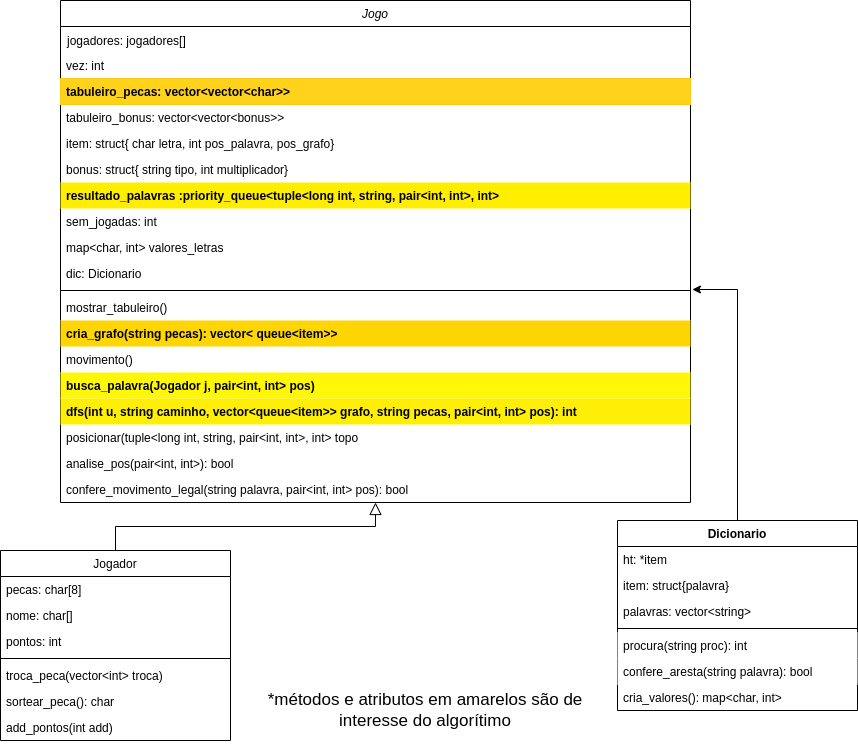

The diagram above was exported from draw.io. Its source (the exported page's mxGraphModel, read from the mxfile embedded in the PNG):
<mxGraphModel dx="1691" dy="510" grid="1" gridSize="10" guides="1" tooltips="1" connect="1" arrows="1" fold="1" page="1" pageScale="1" pageWidth="827" pageHeight="1169" math="0" shadow="0">
  <root>
    <mxCell id="WIyWlLk6GJQsqaUBKTNV-0" />
    <mxCell id="WIyWlLk6GJQsqaUBKTNV-1" parent="WIyWlLk6GJQsqaUBKTNV-0" />
    <mxCell id="zkfFHV4jXpPFQw0GAbJ--0" value="Jogo" style="swimlane;fontStyle=2;align=center;verticalAlign=top;childLayout=stackLayout;horizontal=1;startSize=26;horizontalStack=0;resizeParent=1;resizeLast=0;collapsible=1;marginBottom=0;rounded=0;shadow=0;strokeWidth=1;" parent="WIyWlLk6GJQsqaUBKTNV-1" vertex="1">
      <mxGeometry x="30" y="50" width="630" height="502" as="geometry">
        <mxRectangle x="220" y="120" width="160" height="26" as="alternateBounds" />
      </mxGeometry>
    </mxCell>
    <mxCell id="zkfFHV4jXpPFQw0GAbJ--1" value="jogadores: jogadores[] &#10;" style="text;align=left;verticalAlign=top;spacingLeft=4;spacingRight=4;overflow=hidden;rotatable=0;points=[[0,0.5],[1,0.5]];portConstraint=eastwest;spacing=3;" parent="zkfFHV4jXpPFQw0GAbJ--0" vertex="1">
      <mxGeometry y="26" width="630" height="26" as="geometry" />
    </mxCell>
    <mxCell id="zkfFHV4jXpPFQw0GAbJ--2" value="vez: int" style="text;align=left;verticalAlign=top;spacingLeft=4;spacingRight=4;overflow=hidden;rotatable=0;points=[[0,0.5],[1,0.5]];portConstraint=eastwest;rounded=0;shadow=0;html=0;" parent="zkfFHV4jXpPFQw0GAbJ--0" vertex="1">
      <mxGeometry y="52" width="630" height="26" as="geometry" />
    </mxCell>
    <mxCell id="zkfFHV4jXpPFQw0GAbJ--3" value="tabuleiro_pecas: vector&lt;vector&lt;char&gt;&gt;" style="text;align=left;verticalAlign=top;spacingLeft=4;spacingRight=4;overflow=hidden;rotatable=0;points=[[0,0.5],[1,0.5]];portConstraint=eastwest;rounded=0;shadow=0;html=0;fontStyle=1;strokeColor=#FFC917;fillColor=#FFD21C;" parent="zkfFHV4jXpPFQw0GAbJ--0" vertex="1">
      <mxGeometry y="78" width="630" height="26" as="geometry" />
    </mxCell>
    <mxCell id="ZtVsTQnB83banQRD37zl-0" value="tabuleiro_bonus: vector&lt;vector&lt;bonus&gt;&gt;" style="text;align=left;verticalAlign=top;spacingLeft=4;spacingRight=4;overflow=hidden;rotatable=0;points=[[0,0.5],[1,0.5]];portConstraint=eastwest;rounded=0;shadow=0;html=0;" parent="zkfFHV4jXpPFQw0GAbJ--0" vertex="1">
      <mxGeometry y="104" width="630" height="26" as="geometry" />
    </mxCell>
    <mxCell id="QzRnd619fGdJW4_ZYUd3-28" value="item: struct{ char letra, int pos_palavra, pos_grafo}" style="text;align=left;verticalAlign=top;spacingLeft=4;spacingRight=4;overflow=hidden;rotatable=0;points=[[0,0.5],[1,0.5]];portConstraint=eastwest;rounded=0;shadow=0;html=0;" vertex="1" parent="zkfFHV4jXpPFQw0GAbJ--0">
      <mxGeometry y="130" width="630" height="26" as="geometry" />
    </mxCell>
    <mxCell id="QzRnd619fGdJW4_ZYUd3-29" value="bonus: struct{ string tipo, int multiplicador}" style="text;align=left;verticalAlign=top;spacingLeft=4;spacingRight=4;overflow=hidden;rotatable=0;points=[[0,0.5],[1,0.5]];portConstraint=eastwest;rounded=0;shadow=0;html=0;" vertex="1" parent="zkfFHV4jXpPFQw0GAbJ--0">
      <mxGeometry y="156" width="630" height="26" as="geometry" />
    </mxCell>
    <mxCell id="QzRnd619fGdJW4_ZYUd3-31" value="resultado_palavras :priority_queue&lt;tuple&lt;long int, string, pair&lt;int, int&gt;, int&gt;" style="text;align=left;verticalAlign=top;spacingLeft=4;spacingRight=4;overflow=hidden;rotatable=0;points=[[0,0.5],[1,0.5]];portConstraint=eastwest;rounded=0;shadow=0;html=0;fontStyle=1;fillColor=#FFEE00;" vertex="1" parent="zkfFHV4jXpPFQw0GAbJ--0">
      <mxGeometry y="182" width="630" height="26" as="geometry" />
    </mxCell>
    <mxCell id="QzRnd619fGdJW4_ZYUd3-35" value="sem_jogadas: int" style="text;align=left;verticalAlign=top;spacingLeft=4;spacingRight=4;overflow=hidden;rotatable=0;points=[[0,0.5],[1,0.5]];portConstraint=eastwest;rounded=0;shadow=0;html=0;" vertex="1" parent="zkfFHV4jXpPFQw0GAbJ--0">
      <mxGeometry y="208" width="630" height="26" as="geometry" />
    </mxCell>
    <mxCell id="QzRnd619fGdJW4_ZYUd3-36" value="map&lt;char, int&gt; valores_letras" style="text;align=left;verticalAlign=top;spacingLeft=4;spacingRight=4;overflow=hidden;rotatable=0;points=[[0,0.5],[1,0.5]];portConstraint=eastwest;rounded=0;shadow=0;html=0;" vertex="1" parent="zkfFHV4jXpPFQw0GAbJ--0">
      <mxGeometry y="234" width="630" height="26" as="geometry" />
    </mxCell>
    <mxCell id="QzRnd619fGdJW4_ZYUd3-38" value="dic: Dicionario" style="text;align=left;verticalAlign=top;spacingLeft=4;spacingRight=4;overflow=hidden;rotatable=0;points=[[0,0.5],[1,0.5]];portConstraint=eastwest;rounded=0;shadow=0;html=0;" vertex="1" parent="zkfFHV4jXpPFQw0GAbJ--0">
      <mxGeometry y="260" width="630" height="26" as="geometry" />
    </mxCell>
    <mxCell id="zkfFHV4jXpPFQw0GAbJ--4" value="" style="line;html=1;strokeWidth=1;align=left;verticalAlign=middle;spacingTop=-1;spacingLeft=3;spacingRight=3;rotatable=0;labelPosition=right;points=[];portConstraint=eastwest;" parent="zkfFHV4jXpPFQw0GAbJ--0" vertex="1">
      <mxGeometry y="286" width="630" height="8" as="geometry" />
    </mxCell>
    <mxCell id="zkfFHV4jXpPFQw0GAbJ--5" value="mostrar_tabuleiro()" style="text;align=left;verticalAlign=top;spacingLeft=4;spacingRight=4;overflow=hidden;rotatable=0;points=[[0,0.5],[1,0.5]];portConstraint=eastwest;" parent="zkfFHV4jXpPFQw0GAbJ--0" vertex="1">
      <mxGeometry y="294" width="630" height="26" as="geometry" />
    </mxCell>
    <mxCell id="QzRnd619fGdJW4_ZYUd3-24" value="cria_grafo(string pecas): vector&lt; queue&lt;item&gt;&gt;" style="text;align=left;verticalAlign=top;spacingLeft=4;spacingRight=4;overflow=hidden;rotatable=0;points=[[0,0.5],[1,0.5]];portConstraint=eastwest;fontStyle=1;fillColor=#FFD503;" vertex="1" parent="zkfFHV4jXpPFQw0GAbJ--0">
      <mxGeometry y="320" width="630" height="26" as="geometry" />
    </mxCell>
    <mxCell id="QzRnd619fGdJW4_ZYUd3-23" value="movimento()" style="text;align=left;verticalAlign=top;spacingLeft=4;spacingRight=4;overflow=hidden;rotatable=0;points=[[0,0.5],[1,0.5]];portConstraint=eastwest;fontStyle=0" vertex="1" parent="zkfFHV4jXpPFQw0GAbJ--0">
      <mxGeometry y="346" width="630" height="26" as="geometry" />
    </mxCell>
    <mxCell id="QzRnd619fGdJW4_ZYUd3-20" value="busca_palavra(Jogador j, pair&lt;int, int&gt; pos)" style="text;align=left;verticalAlign=top;spacingLeft=4;spacingRight=4;overflow=hidden;rotatable=0;points=[[0,0.5],[1,0.5]];portConstraint=eastwest;fontStyle=1;fillColor=#FFF708;" vertex="1" parent="zkfFHV4jXpPFQw0GAbJ--0">
      <mxGeometry y="372" width="630" height="26" as="geometry" />
    </mxCell>
    <mxCell id="QzRnd619fGdJW4_ZYUd3-21" value="dfs(int u, string caminho, vector&lt;queue&lt;item&gt;&gt; grafo, string pecas, pair&lt;int, int&gt; pos): int" style="text;align=left;verticalAlign=top;spacingLeft=4;spacingRight=4;overflow=hidden;rotatable=0;points=[[0,0.5],[1,0.5]];portConstraint=eastwest;fontStyle=1;fillColor=#FFEE05;" vertex="1" parent="zkfFHV4jXpPFQw0GAbJ--0">
      <mxGeometry y="398" width="630" height="26" as="geometry" />
    </mxCell>
    <mxCell id="QzRnd619fGdJW4_ZYUd3-22" value="posicionar(tuple&lt;long int, string, pair&lt;int, int&gt;, int&gt; topo" style="text;align=left;verticalAlign=top;spacingLeft=4;spacingRight=4;overflow=hidden;rotatable=0;points=[[0,0.5],[1,0.5]];portConstraint=eastwest;" vertex="1" parent="zkfFHV4jXpPFQw0GAbJ--0">
      <mxGeometry y="424" width="630" height="26" as="geometry" />
    </mxCell>
    <mxCell id="QzRnd619fGdJW4_ZYUd3-26" value="analise_pos(pair&lt;int, int&gt;): bool" style="text;align=left;verticalAlign=top;spacingLeft=4;spacingRight=4;overflow=hidden;rotatable=0;points=[[0,0.5],[1,0.5]];portConstraint=eastwest;" vertex="1" parent="zkfFHV4jXpPFQw0GAbJ--0">
      <mxGeometry y="450" width="630" height="26" as="geometry" />
    </mxCell>
    <mxCell id="QzRnd619fGdJW4_ZYUd3-27" value="confere_movimento_legal(string palavra, pair&lt;int, int&gt; pos): bool" style="text;align=left;verticalAlign=top;spacingLeft=4;spacingRight=4;overflow=hidden;rotatable=0;points=[[0,0.5],[1,0.5]];portConstraint=eastwest;" vertex="1" parent="zkfFHV4jXpPFQw0GAbJ--0">
      <mxGeometry y="476" width="630" height="26" as="geometry" />
    </mxCell>
    <mxCell id="zkfFHV4jXpPFQw0GAbJ--6" value="Jogador" style="swimlane;fontStyle=0;align=center;verticalAlign=top;childLayout=stackLayout;horizontal=1;startSize=26;horizontalStack=0;resizeParent=1;resizeLast=0;collapsible=1;marginBottom=0;rounded=0;shadow=0;strokeWidth=1;" parent="WIyWlLk6GJQsqaUBKTNV-1" vertex="1">
      <mxGeometry x="-30" y="600" width="230" height="190" as="geometry">
        <mxRectangle x="130" y="380" width="160" height="26" as="alternateBounds" />
      </mxGeometry>
    </mxCell>
    <mxCell id="zkfFHV4jXpPFQw0GAbJ--7" value="pecas: char[8]" style="text;align=left;verticalAlign=top;spacingLeft=4;spacingRight=4;overflow=hidden;rotatable=0;points=[[0,0.5],[1,0.5]];portConstraint=eastwest;" parent="zkfFHV4jXpPFQw0GAbJ--6" vertex="1">
      <mxGeometry y="26" width="230" height="26" as="geometry" />
    </mxCell>
    <mxCell id="ZtVsTQnB83banQRD37zl-2" value="nome: char[]" style="text;align=left;verticalAlign=top;spacingLeft=4;spacingRight=4;overflow=hidden;rotatable=0;points=[[0,0.5],[1,0.5]];portConstraint=eastwest;" parent="zkfFHV4jXpPFQw0GAbJ--6" vertex="1">
      <mxGeometry y="52" width="230" height="26" as="geometry" />
    </mxCell>
    <mxCell id="zkfFHV4jXpPFQw0GAbJ--8" value="pontos: int" style="text;align=left;verticalAlign=top;spacingLeft=4;spacingRight=4;overflow=hidden;rotatable=0;points=[[0,0.5],[1,0.5]];portConstraint=eastwest;rounded=0;shadow=0;html=0;" parent="zkfFHV4jXpPFQw0GAbJ--6" vertex="1">
      <mxGeometry y="78" width="230" height="26" as="geometry" />
    </mxCell>
    <mxCell id="zkfFHV4jXpPFQw0GAbJ--9" value="" style="line;html=1;strokeWidth=1;align=left;verticalAlign=middle;spacingTop=-1;spacingLeft=3;spacingRight=3;rotatable=0;labelPosition=right;points=[];portConstraint=eastwest;" parent="zkfFHV4jXpPFQw0GAbJ--6" vertex="1">
      <mxGeometry y="104" width="230" height="8" as="geometry" />
    </mxCell>
    <mxCell id="zkfFHV4jXpPFQw0GAbJ--11" value="troca_peca(vector&lt;int&gt; troca)" style="text;align=left;verticalAlign=top;spacingLeft=4;spacingRight=4;overflow=hidden;rotatable=0;points=[[0,0.5],[1,0.5]];portConstraint=eastwest;" parent="zkfFHV4jXpPFQw0GAbJ--6" vertex="1">
      <mxGeometry y="112" width="230" height="26" as="geometry" />
    </mxCell>
    <mxCell id="QzRnd619fGdJW4_ZYUd3-4" value="sortear_peca(): char" style="text;align=left;verticalAlign=top;spacingLeft=4;spacingRight=4;overflow=hidden;rotatable=0;points=[[0,0.5],[1,0.5]];portConstraint=eastwest;" vertex="1" parent="zkfFHV4jXpPFQw0GAbJ--6">
      <mxGeometry y="138" width="230" height="26" as="geometry" />
    </mxCell>
    <mxCell id="QzRnd619fGdJW4_ZYUd3-5" value="add_pontos(int add)" style="text;align=left;verticalAlign=top;spacingLeft=4;spacingRight=4;overflow=hidden;rotatable=0;points=[[0,0.5],[1,0.5]];portConstraint=eastwest;" vertex="1" parent="zkfFHV4jXpPFQw0GAbJ--6">
      <mxGeometry y="164" width="230" height="26" as="geometry" />
    </mxCell>
    <mxCell id="zkfFHV4jXpPFQw0GAbJ--12" value="" style="endArrow=block;endSize=10;endFill=0;shadow=0;strokeWidth=1;rounded=0;edgeStyle=elbowEdgeStyle;elbow=vertical;" parent="WIyWlLk6GJQsqaUBKTNV-1" source="zkfFHV4jXpPFQw0GAbJ--6" target="zkfFHV4jXpPFQw0GAbJ--0" edge="1">
      <mxGeometry width="160" relative="1" as="geometry">
        <mxPoint x="200" y="203" as="sourcePoint" />
        <mxPoint x="200" y="203" as="targetPoint" />
      </mxGeometry>
    </mxCell>
    <mxCell id="zkfFHV4jXpPFQw0GAbJ--13" value="Dicionario" style="swimlane;fontStyle=1;align=center;verticalAlign=top;childLayout=stackLayout;horizontal=1;startSize=26;horizontalStack=0;resizeParent=1;resizeLast=0;collapsible=1;marginBottom=0;rounded=0;shadow=0;strokeWidth=1;" parent="WIyWlLk6GJQsqaUBKTNV-1" vertex="1">
      <mxGeometry x="587" y="570" width="240" height="190" as="geometry">
        <mxRectangle x="340" y="380" width="170" height="26" as="alternateBounds" />
      </mxGeometry>
    </mxCell>
    <mxCell id="zkfFHV4jXpPFQw0GAbJ--14" value="ht: *item" style="text;align=left;verticalAlign=top;spacingLeft=4;spacingRight=4;overflow=hidden;rotatable=0;points=[[0,0.5],[1,0.5]];portConstraint=eastwest;" parent="zkfFHV4jXpPFQw0GAbJ--13" vertex="1">
      <mxGeometry y="26" width="240" height="26" as="geometry" />
    </mxCell>
    <mxCell id="QzRnd619fGdJW4_ZYUd3-1" value="item: struct{palavra}" style="text;align=left;verticalAlign=top;spacingLeft=4;spacingRight=4;overflow=hidden;rotatable=0;points=[[0,0.5],[1,0.5]];portConstraint=eastwest;" vertex="1" parent="zkfFHV4jXpPFQw0GAbJ--13">
      <mxGeometry y="52" width="240" height="26" as="geometry" />
    </mxCell>
    <mxCell id="QzRnd619fGdJW4_ZYUd3-3" value="palavras: vector&lt;string&gt;" style="text;align=left;verticalAlign=top;spacingLeft=4;spacingRight=4;overflow=hidden;rotatable=0;points=[[0,0.5],[1,0.5]];portConstraint=eastwest;" vertex="1" parent="zkfFHV4jXpPFQw0GAbJ--13">
      <mxGeometry y="78" width="240" height="26" as="geometry" />
    </mxCell>
    <mxCell id="zkfFHV4jXpPFQw0GAbJ--15" value="" style="line;html=1;strokeWidth=1;align=left;verticalAlign=middle;spacingTop=-1;spacingLeft=3;spacingRight=3;rotatable=0;labelPosition=right;points=[];portConstraint=eastwest;" parent="zkfFHV4jXpPFQw0GAbJ--13" vertex="1">
      <mxGeometry y="104" width="240" height="8" as="geometry" />
    </mxCell>
    <mxCell id="QzRnd619fGdJW4_ZYUd3-17" value="procura(string proc): int" style="text;align=left;verticalAlign=top;spacingLeft=4;spacingRight=4;overflow=hidden;rotatable=0;points=[[0,0.5],[1,0.5]];portConstraint=eastwest;fillColor=#FFFFFF;fontStyle=0" vertex="1" parent="zkfFHV4jXpPFQw0GAbJ--13">
      <mxGeometry y="112" width="240" height="26" as="geometry" />
    </mxCell>
    <mxCell id="QzRnd619fGdJW4_ZYUd3-18" value="confere_aresta(string palavra): bool" style="text;align=left;verticalAlign=top;spacingLeft=4;spacingRight=4;overflow=hidden;rotatable=0;points=[[0,0.5],[1,0.5]];portConstraint=eastwest;fillColor=#FFFFFF;fontStyle=0" vertex="1" parent="zkfFHV4jXpPFQw0GAbJ--13">
      <mxGeometry y="138" width="240" height="26" as="geometry" />
    </mxCell>
    <mxCell id="QzRnd619fGdJW4_ZYUd3-19" value="cria_valores(): map&lt;char, int&gt;" style="text;align=left;verticalAlign=top;spacingLeft=4;spacingRight=4;overflow=hidden;rotatable=0;points=[[0,0.5],[1,0.5]];portConstraint=eastwest;" vertex="1" parent="zkfFHV4jXpPFQw0GAbJ--13">
      <mxGeometry y="164" width="240" height="26" as="geometry" />
    </mxCell>
    <mxCell id="QzRnd619fGdJW4_ZYUd3-37" style="edgeStyle=orthogonalEdgeStyle;rounded=0;orthogonalLoop=1;jettySize=auto;html=1;entryX=1.003;entryY=-0.192;entryDx=0;entryDy=0;entryPerimeter=0;" edge="1" parent="WIyWlLk6GJQsqaUBKTNV-1" source="zkfFHV4jXpPFQw0GAbJ--13" target="zkfFHV4jXpPFQw0GAbJ--5">
      <mxGeometry relative="1" as="geometry" />
    </mxCell>
    <mxCell id="QzRnd619fGdJW4_ZYUd3-39" value="&lt;font style=&quot;font-size: 17px;&quot;&gt;*métodos e atributos em amarelos são de interesse do algorítimo&lt;/font&gt;" style="text;html=1;align=center;verticalAlign=middle;whiteSpace=wrap;rounded=0;" vertex="1" parent="WIyWlLk6GJQsqaUBKTNV-1">
      <mxGeometry x="220" y="720" width="350" height="80" as="geometry" />
    </mxCell>
  </root>
</mxGraphModel>